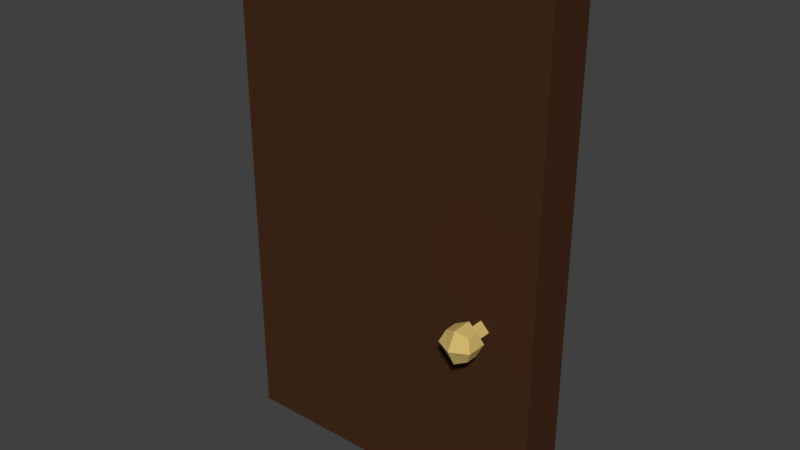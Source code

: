 # Source: door3.blend  (saved by Blender 2.79.0; exported with 4.5.12 LTS)
import bpy
from mathutils import Matrix  # noqa: F401  (used for matrix-valued properties, if any)

bpy.ops.wm.read_factory_settings(use_empty=True)
scene = bpy.context.scene
scene.name = 'Scene'

# ---- collections
col_collection_1 = bpy.data.collections.new('Collection 1'); scene.collection.children.link(col_collection_1)

# ---- materials (node trees are filled in below, after node groups)
mat_material = bpy.data.materials.new('Material')
mat_material.alpha_threshold = 0.0
mat_material.use_transparent_shadow = False
mat_material.diffuse_color = (0.5934, 0.7031, 0.9551, 1.0)
mat_material.roughness = 0.5
mat_material.line_color = (0.0, 0.0, 0.0, 1.0)
mat_knob = bpy.data.materials.new('Knob')
mat_knob.alpha_threshold = 0.0
mat_knob.use_transparent_shadow = False
mat_knob.diffuse_color = (0.6445, 0.4678, 0.1559, 1.0)
mat_knob.roughness = 0.5
mat_wood_002 = bpy.data.materials.new('Wood.002')
mat_wood_002.alpha_threshold = 0.0
mat_wood_002.use_transparent_shadow = False
mat_wood_002.diffuse_color = (0.05951, 0.02416, 0.01161, 1.0)
mat_wood_002.roughness = 0.5

# ---- material node trees

# ---- world
world_world = bpy.data.worlds.new('World'); scene.world = world_world
world_world.color = (0.05088, 0.05088, 0.05088)
world_world.use_sun_shadow = False
world_world.sun_shadow_jitter_overblur = 0.0
world_world.cycles.sampling_method = 'MANUAL'

# ---- meshes
me_cube = bpy.data.meshes.new('Cube')
me_cube.from_pydata([(4.0, 0.0, 6.2), (4.0, 0.6, 6.2), (0.0, 0.0, 6.2), (3.576e-06, 0.6, 6.2), (2.0, -5.96e-08, 6.2), (2.0, 0.6, 6.2), (4.0, 0.0, 0.0), (4.0, 0.6, 0.0), (4.0, -5.96e-08, 3.1), (4.0, 0.6, 3.1), (0.0, 0.0, 0.0), (3.576e-06, 0.6, 0.0), (2.0, -5.96e-08, 0.0), (2.0, 0.6, 0.0), (7.153e-07, -5.96e-08, 3.1), (2.623e-06, 0.6, 3.1), (2.0, -1.192e-07, 3.1), (2.0, 0.6, 3.1), (3.49, -0.4092, 2.292), (3.49, -0.4092, 2.574), (3.208, -0.4092, 2.292), (3.208, -0.4092, 2.574), (3.49, -0.2628, 2.292), (3.49, -0.2628, 2.574), (3.208, -0.2628, 2.292), (3.208, -0.2628, 2.574), (3.349, -0.4581, 2.233), (3.549, -0.4581, 2.433), (3.349, -0.4581, 2.634), (3.148, -0.4581, 2.433), (3.349, -0.5643, 2.433), (3.148, -0.2139, 2.433), (3.349, -0.2139, 2.233), (3.349, -0.2139, 2.634), (3.549, -0.2139, 2.433), (3.349, -0.1077, 2.433), (3.241, -0.168, 2.433), (3.349, -0.168, 2.541), (3.241, -2.98e-08, 2.433), (3.349, -2.98e-08, 2.541), (3.349, -0.168, 2.326), (3.456, -0.168, 2.433), (3.349, -2.98e-08, 2.326), (3.456, -2.98e-08, 2.433), (3.49, 1.009, 2.292), (3.49, 1.009, 2.574), (3.208, 1.009, 2.292), (3.208, 1.009, 2.574), (3.49, 0.8628, 2.292), (3.49, 0.8628, 2.574), (3.208, 0.8628, 2.292), (3.208, 0.8628, 2.574), (3.349, 1.058, 2.233), (3.549, 1.058, 2.433), (3.349, 1.058, 2.634), (3.148, 1.058, 2.433), (3.349, 1.164, 2.433), (3.148, 0.8139, 2.433), (3.349, 0.8139, 2.233), (3.349, 0.8139, 2.634), (3.549, 0.8139, 2.433), (3.349, 0.7077, 2.433), (3.241, 0.768, 2.433), (3.349, 0.768, 2.541), (3.241, 0.6, 2.433), (3.349, 0.6, 2.541), (3.349, 0.768, 2.326), (3.456, 0.768, 2.433), (3.349, 0.6, 2.326), (3.456, 0.6, 2.433)], [], [(8, 9, 1, 0), (9, 17, 5, 1), (0, 1, 5, 4), (0, 4, 16, 8), (14, 2, 3, 15), (15, 3, 5, 17), (2, 4, 5, 3), (2, 14, 16, 4), (8, 6, 7, 9), (9, 7, 13, 17), (6, 12, 13, 7), (6, 8, 16, 12), (14, 15, 11, 10), (15, 17, 13, 11), (10, 11, 13, 12), (10, 12, 16, 14), (30, 28, 21, 29), (29, 21, 25, 31), (35, 33, 23, 34), (34, 23, 19, 27), (26, 32, 22, 18), (33, 28, 19, 23), (26, 30, 29, 20), (18, 27, 30, 26), (27, 19, 28, 30), (32, 35, 34, 22), (24, 31, 35, 32), (31, 25, 33, 35), (22, 34, 27, 18), (25, 21, 28, 33), (20, 29, 31, 24), (20, 24, 32, 26), (36, 37, 39, 38), (38, 39, 43, 42), (42, 43, 41, 40), (40, 41, 37, 36), (38, 42, 40, 36), (43, 39, 37, 41), (56, 55, 47, 54), (55, 57, 51, 47), (61, 60, 49, 59), (60, 53, 45, 49), (52, 44, 48, 58), (59, 49, 45, 54), (52, 46, 55, 56), (44, 52, 56, 53), (53, 56, 54, 45), (58, 48, 60, 61), (50, 58, 61, 57), (57, 61, 59, 51), (48, 44, 53, 60), (51, 59, 54, 47), (46, 50, 57, 55), (46, 52, 58, 50), (62, 64, 65, 63), (64, 68, 69, 65), (68, 66, 67, 69), (66, 62, 63, 67), (64, 62, 66, 68), (69, 67, 63, 65)])
me_cube.polygons.foreach_set('material_index', [2, 2, 2, 2, 2, 2, 2, 2, 2, 2, 2, 2, 2, 2, 2, 2, 1, 1, 1, 1, 1, 1, 1, 1, 1, 1, 1, 1, 1, 1, 1, 1, 1, 1, 1, 1, 1, 1, 1, 1, 1, 1, 1, 1, 1, 1, 1, 1, 1, 1, 1, 1, 1, 1, 1, 1, 1, 1, 1, 1])
_uv = me_cube.uv_layers.new(name='UVMap')
_uv.uv.foreach_set('vector', [0.8136, 0.4041, 0.7627, 0.4041, 0.7627, 0.7875, 0.8136, 0.7875, 0.3898, 0.4361, 0.5593, 0.4361, 0.5593, 0.02077, 0.3898, 0.02077, 0.9831, 0.02077, 0.9322, 0.02077, 0.9322, 0.2124, 0.9831, 0.2124, 0.3559, 0.02077, 0.1864, 0.02077, 0.1864, 0.4361, 0.3559, 0.4361, 0.8475, 0.4041, 0.8475, 0.7875, 0.8983, 0.7875, 0.8983, 0.4041, 0.7288, 0.4361, 0.7288, 0.02077, 0.5593, 0.02077, 0.5593, 0.4361, 0.9831, 0.4041, 0.9831, 0.2124, 0.9322, 0.2124, 0.9322, 0.4041, 0.01695, 0.02077, 0.01695, 0.4361, 0.1864, 0.4361, 0.1864, 0.02077, 0.8136, 0.4041, 0.8136, 0.02077, 0.7627, 0.02077, 0.7627, 0.4041, 0.3898, 0.4361, 0.3898, 0.8515, 0.5593, 0.8515, 0.5593, 0.4361, 0.9831, 0.829, 0.9831, 0.6373, 0.9322, 0.6373, 0.9322, 0.829, 0.3559, 0.8515, 0.3559, 0.4361, 0.1864, 0.4361, 0.1864, 0.8515, 0.8475, 0.4041, 0.8983, 0.4041, 0.8983, 0.02077, 0.8475, 0.02077, 0.7288, 0.4361, 0.5593, 0.4361, 0.5593, 0.8515, 0.7288, 0.8515, 0.9831, 0.4457, 0.9322, 0.4457, 0.9322, 0.6373, 0.9831, 0.6373, 0.01695, 0.8515, 0.1864, 0.8515, 0.1864, 0.4361, 0.01695, 0.4361, 0.0978, 0.9122, 0.1044, 0.9314, 0.09144, 0.9314, 0.08215, 0.9203, 0.5507, 0.9203, 0.5549, 0.9089, 0.5673, 0.9089, 0.5714, 0.9203, 0.163, 0.9122, 0.1473, 0.9041, 0.1566, 0.893, 0.1696, 0.893, 0.2984, 0.893, 0.2943, 0.9089, 0.2819, 0.9089, 0.2777, 0.893, 0.5168, 0.9203, 0.4961, 0.9203, 0.5003, 0.9044, 0.5127, 0.9044, 0.2984, 0.9203, 0.2777, 0.9203, 0.2819, 0.9089, 0.2943, 0.9089, 0.09119, 0.893, 0.0978, 0.9122, 0.08215, 0.9203, 0.08215, 0.9044, 0.1042, 0.893, 0.1134, 0.9041, 0.0978, 0.9122, 0.09119, 0.893, 0.1134, 0.9041, 0.1134, 0.92, 0.1044, 0.9314, 0.0978, 0.9122, 0.1786, 0.9203, 0.163, 0.9122, 0.1696, 0.893, 0.1786, 0.9044, 0.1693, 0.9314, 0.1564, 0.9314, 0.163, 0.9122, 0.1786, 0.9203, 0.1564, 0.9314, 0.1473, 0.92, 0.1473, 0.9041, 0.163, 0.9122, 0.5003, 0.9044, 0.4961, 0.893, 0.5168, 0.893, 0.5127, 0.9044, 0.5673, 0.9089, 0.5549, 0.9089, 0.5507, 0.893, 0.5714, 0.893, 0.6095, 0.9089, 0.6053, 0.893, 0.626, 0.893, 0.6219, 0.9089, 0.6095, 0.9089, 0.6219, 0.9089, 0.626, 0.9203, 0.6053, 0.9203, 0.3236, 0.9618, 0.3355, 0.9618, 0.3355, 0.9792, 0.3236, 0.9792, 0.4152, 0.9776, 0.4152, 0.9618, 0.4281, 0.9618, 0.4281, 0.9776, 0.7746, 0.8465, 0.7627, 0.8465, 0.7627, 0.829, 0.7746, 0.829, 0.5685, 0.9776, 0.5556, 0.9776, 0.5556, 0.9618, 0.5685, 0.9618, 0.7145, 0.893, 0.7265, 0.893, 0.7265, 0.9105, 0.7145, 0.9105, 0.3813, 0.9792, 0.3694, 0.9792, 0.3694, 0.9618, 0.3813, 0.9618, 0.0326, 0.9122, 0.02599, 0.9314, 0.01695, 0.92, 0.01695, 0.9041, 0.4622, 0.9203, 0.4415, 0.9203, 0.4457, 0.9089, 0.4581, 0.9089, 0.2282, 0.9122, 0.2125, 0.9203, 0.2125, 0.9044, 0.2216, 0.893, 0.6806, 0.9203, 0.6599, 0.9203, 0.6641, 0.9044, 0.6765, 0.9044, 0.3323, 0.9203, 0.3365, 0.9044, 0.3489, 0.9044, 0.353, 0.9203, 0.6806, 0.893, 0.6765, 0.9044, 0.6641, 0.9044, 0.6599, 0.893, 0.04825, 0.9203, 0.03896, 0.9314, 0.02599, 0.9314, 0.0326, 0.9122, 0.04825, 0.9044, 0.04825, 0.9203, 0.0326, 0.9122, 0.03921, 0.893, 0.03921, 0.893, 0.0326, 0.9122, 0.01695, 0.9041, 0.02624, 0.893, 0.2348, 0.9314, 0.2218, 0.9314, 0.2125, 0.9203, 0.2282, 0.9122, 0.2438, 0.92, 0.2348, 0.9314, 0.2282, 0.9122, 0.2438, 0.9041, 0.2438, 0.9041, 0.2282, 0.9122, 0.2216, 0.893, 0.2345, 0.893, 0.3489, 0.9044, 0.3365, 0.9044, 0.3323, 0.893, 0.353, 0.893, 0.4457, 0.9089, 0.4415, 0.893, 0.4622, 0.893, 0.4581, 0.9089, 0.3911, 0.9044, 0.4035, 0.9044, 0.4076, 0.9203, 0.3869, 0.9203, 0.3911, 0.9044, 0.3869, 0.893, 0.4076, 0.893, 0.4035, 0.9044, 0.7604, 0.9105, 0.7604, 0.893, 0.7723, 0.893, 0.7723, 0.9105, 0.5217, 0.9618, 0.5217, 0.9776, 0.5088, 0.9776, 0.5088, 0.9618, 0.7145, 0.9694, 0.7145, 0.952, 0.7265, 0.952, 0.7265, 0.9694, 0.4749, 0.9776, 0.462, 0.9776, 0.462, 0.9618, 0.4749, 0.9618, 0.7604, 0.9694, 0.7604, 0.952, 0.7723, 0.952, 0.7723, 0.9694, 0.2897, 0.9618, 0.2897, 0.9792, 0.2777, 0.9792, 0.2777, 0.9618])
me_cube.materials.append(mat_material)
me_cube.materials.append(mat_knob)
me_cube.materials.append(mat_wood_002)
me_cube.use_remesh_preserve_volume = False
me_cube.use_remesh_preserve_attributes = False
me_cube.use_mirror_vertex_groups = False
me_cube.update()

# ---- objects
ob_cube = bpy.data.objects.new('Cube', me_cube)

# ---- transforms, parenting, visibility, modifiers, constraints
ob_cube.location = (-2.0, -0.3, -3.1)
ob_cube.lock_rotations_4d = False
ob_cube.empty_display_type = 'ARROWS'
ob_cube.lineart.crease_threshold = 0.0

# ---- collection membership
col_collection_1.objects.link(ob_cube)

# ---- scene / render settings (as saved in the file)
scene.frame_start = 1; scene.frame_end = 250; scene.frame_set(1)
scene.render.engine = 'BLENDER_EEVEE_NEXT'
scene.render.resolution_percentage = 50
scene.render.dither_intensity = 0.0
scene.cycles.use_denoising = False
scene.cycles.samples = 128
scene.cycles.sampling_pattern = 'TABULATED_SOBOL'
scene.cycles.use_adaptive_sampling = False
scene.cycles.use_light_tree = False
scene.cycles.blur_glossy = 0.0
scene.cycles.sample_clamp_indirect = 0.0
scene.view_settings.view_transform = 'Standard'
bpy.context.view_layer.update()

# ---- added for rendering (the .blend has no active camera and no usable light): camera, sun
cam_auto = bpy.data.cameras.new('AutoCamera')
cam_auto.lens = 50.0
cam_auto.sensor_width = 36.0
cam_auto.clip_end = 1000.0
ob_auto_camera = bpy.data.objects.new('AutoCamera', cam_auto)
scene.collection.objects.link(ob_auto_camera)
ob_auto_camera.location = (7.01146, -8.41375, 5.60917)
ob_auto_camera.rotation_euler = (1.09748, -7.21219e-08, 0.694738)
scene.camera = ob_auto_camera
light_auto_sun = bpy.data.lights.new('AutoSun', 'SUN')
light_auto_sun.energy = 3.0
light_auto_sun.angle = 0.0523599
ob_auto_sun = bpy.data.objects.new('AutoSun', light_auto_sun)
scene.collection.objects.link(ob_auto_sun)
ob_auto_sun.rotation_euler = (0.872665, 0.174533, 0.523599)
bpy.context.view_layer.update()
